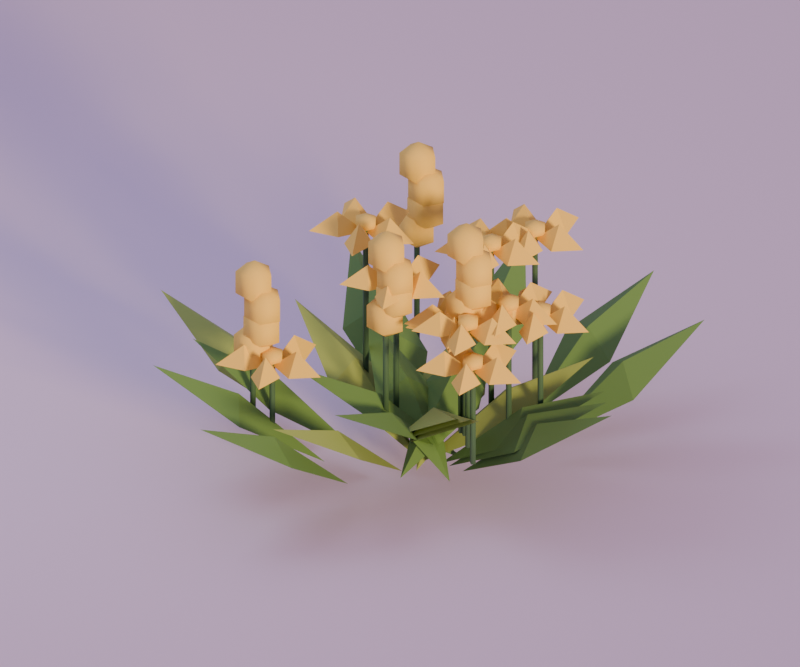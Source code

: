 # Source: bush_flower_yellow.blend  (saved by Blender 5.2.44; exported with 4.5.12 LTS)
import bpy
from mathutils import Matrix  # noqa: F401  (used for matrix-valued properties, if any)

bpy.ops.wm.read_factory_settings(use_empty=True)
scene = bpy.context.scene
scene.name = 'Scene'

# ---- materials (node trees are filled in below, after node groups)
mat_leaf_light = bpy.data.materials.new('leaf_light')
mat_leaf_light.diffuse_color = (0.314, 0.4287, 0.09759, 1.0)
mat_leaf = bpy.data.materials.new('leaf')
mat_leaf.diffuse_color = (0.1248, 0.2623, 0.0648, 1.0)
mat_leaf_dark = bpy.data.materials.new('leaf_dark')
mat_leaf_dark.diffuse_color = (0.05951, 0.1413, 0.06848, 1.0)
mat_flower_yellow = bpy.data.materials.new('flower_yellow')
mat_flower_yellow.diffuse_color = (0.9131, 0.6172, 0.117, 1.0)
mat_cloud = bpy.data.materials.new('cloud')
mat_cloud.diffuse_color = (0.807, 0.6584, 0.7913, 1.0)

# ---- material node trees
mat_leaf_light.use_nodes = True; mat_leaf_light.node_tree.nodes.clear()
_N = mat_leaf_light.node_tree.nodes; _L = mat_leaf_light.node_tree.links
n0 = _N.new('ShaderNodeBsdfPrincipled'); n0.name = 'Principled BSDF'; n0.location = (-200, 100)
n0.inputs[0].default_value = (0.314, 0.4287, 0.09759, 1.0)
n0.inputs[2].default_value = 0.8
n0.inputs[10].default_value = 0.005
n1 = _N.new('ShaderNodeOutputMaterial'); n1.name = 'Material Output'; n1.location = (200, 100)
_L.new(n0.outputs[0], n1.inputs[0])
n1.is_active_output = True
mat_leaf.use_nodes = True; mat_leaf.node_tree.nodes.clear()
_N = mat_leaf.node_tree.nodes; _L = mat_leaf.node_tree.links
n0 = _N.new('ShaderNodeBsdfPrincipled'); n0.name = 'Principled BSDF'; n0.location = (-200, 100)
n0.inputs[0].default_value = (0.1248, 0.2623, 0.0648, 1.0)
n0.inputs[2].default_value = 0.8
n0.inputs[10].default_value = 0.005
n1 = _N.new('ShaderNodeOutputMaterial'); n1.name = 'Material Output'; n1.location = (200, 100)
_L.new(n0.outputs[0], n1.inputs[0])
n1.is_active_output = True
mat_leaf_dark.use_nodes = True; mat_leaf_dark.node_tree.nodes.clear()
_N = mat_leaf_dark.node_tree.nodes; _L = mat_leaf_dark.node_tree.links
n0 = _N.new('ShaderNodeBsdfPrincipled'); n0.name = 'Principled BSDF'; n0.location = (-200, 100)
n0.inputs[0].default_value = (0.05951, 0.1413, 0.06848, 1.0)
n0.inputs[2].default_value = 0.8
n0.inputs[10].default_value = 0.005
n1 = _N.new('ShaderNodeOutputMaterial'); n1.name = 'Material Output'; n1.location = (200, 100)
_L.new(n0.outputs[0], n1.inputs[0])
n1.is_active_output = True
mat_flower_yellow.use_nodes = True; mat_flower_yellow.node_tree.nodes.clear()
_N = mat_flower_yellow.node_tree.nodes; _L = mat_flower_yellow.node_tree.links
n0 = _N.new('ShaderNodeBsdfPrincipled'); n0.name = 'Principled BSDF'; n0.location = (-200, 100)
n0.inputs[0].default_value = (0.9131, 0.6172, 0.117, 1.0)
n0.inputs[2].default_value = 0.8
n0.inputs[10].default_value = 0.005
n1 = _N.new('ShaderNodeOutputMaterial'); n1.name = 'Material Output'; n1.location = (200, 100)
_L.new(n0.outputs[0], n1.inputs[0])
n1.is_active_output = True
mat_cloud.use_nodes = True; mat_cloud.node_tree.nodes.clear()
_N = mat_cloud.node_tree.nodes; _L = mat_cloud.node_tree.links
n0 = _N.new('ShaderNodeBsdfPrincipled'); n0.name = 'Principled BSDF'; n0.location = (-200, 100)
n0.inputs[0].default_value = (0.807, 0.6584, 0.7913, 1.0)
n0.inputs[2].default_value = 0.8
n0.inputs[10].default_value = 0.005
n1 = _N.new('ShaderNodeOutputMaterial'); n1.name = 'Material Output'; n1.location = (200, 100)
_L.new(n0.outputs[0], n1.inputs[0])
n1.is_active_output = True

# ---- world
world_dusk_environment = bpy.data.worlds.new('dusk_environment'); scene.world = world_dusk_environment
world_dusk_environment.use_nodes = True; world_dusk_environment.node_tree.nodes.clear()
_N = world_dusk_environment.node_tree.nodes; _L = world_dusk_environment.node_tree.links
n0 = _N.new('ShaderNodeBackground'); n0.name = 'Background'; n0.location = (-200, 100)
n0.inputs[0].default_value = (0.4793, 0.3916, 0.6867, 1.0)
n0.inputs[1].default_value = 0.6
n1 = _N.new('ShaderNodeOutputWorld'); n1.name = 'World Output'; n1.location = (200, 100)
_L.new(n0.outputs[0], n1.inputs[0])
n1.is_active_output = True

# ---- cameras
cam_camera = bpy.data.cameras.new('camera')
cam_camera.type = 'ORTHO'
cam_camera.lens = 45.0
cam_camera.ortho_scale = 2.102

# ---- lights
light_sunset_key = bpy.data.lights.new('sunset_key', 'SUN')
light_sunset_key.color = (1.0, 0.6939, 0.3515)
light_sunset_key.angle = 0.16
light_sunset_key.energy = 2.7
light_lavender_fill = bpy.data.lights.new('lavender_fill', 'AREA')
light_lavender_fill.color = (0.624, 0.6939, 0.9387)
light_lavender_fill.energy = 13.25
light_lavender_fill.shape = 'DISK'
light_lavender_fill.size = 1.366

# ---- meshes
me_bush_flower_yellow_mesh = bpy.data.meshes.new('bush_flower_yellow_mesh')
me_bush_flower_yellow_mesh.from_pydata([(0.08449, -0.05625, 1.49e-08), (-0.1565, -0.09168, 0.1561), (-0.3561, 0.04804, 0.2943), (-0.1151, 0.08348, 0.1381), (-0.1358, -0.004104, 0.2071), (0.3246, 0.1782, 0.0), (0.4017, 0.4093, 0.1561), (0.6164, 0.5244, 0.2943), (0.5393, 0.2933, 0.1381), (0.4705, 0.3513, 0.2071), (0.23, -0.06018, 1.49e-08), (0.4526, 0.0389, 0.1561), (0.6824, -0.04188, 0.2943), (0.4599, -0.141, 0.1381), (0.4562, -0.05103, 0.2071), (0.01532, 0.01308, 0.0), (0.2507, -0.04969, 0.1561), (0.3787, -0.2569, 0.2943), (0.1434, -0.1942, 0.1381), (0.197, -0.1219, 0.2071), (-0.04511, -0.1232, 1.49e-08), (-0.2284, -0.2837, 0.1561), (-0.4718, -0.2746, 0.2943), (-0.2886, -0.1141, 0.1381), (-0.2585, -0.1989, 0.2071), (0.1583, -0.05456, 1.49e-08), (0.3544, 0.09002, 0.1561), (0.5962, 0.06051, 0.2943), (0.4001, -0.08407, 0.1381), (0.3772, 0.002975, 0.2071), (0.0965, -0.1425, 1.49e-08), (0.1175, -0.3852, 0.1561), (-0.03396, -0.576, 0.2943), (-0.05491, -0.3333, 0.1381), (0.03127, -0.3592, 0.2071), (0.1335, 0.0211, 1.49e-08), (0.187, -0.2165, 0.1561), (0.06282, -0.4261, 0.2943), (0.009241, -0.1885, 0.1381), (0.09814, -0.2025, 0.2071), (0.1114, -0.1775, 1.49e-08), (0.03869, 0.05506, 0.1561), (0.1455, 0.274, 0.2943), (0.2182, 0.04151, 0.1381), (0.1284, 0.04828, 0.2071), (-0.23, -0.07843, 0.0), (-0.4527, -0.1773, 0.1561), (-0.6824, -0.09626, 0.2943), (-0.4598, 0.002589, 0.1381), (-0.4562, -0.08734, 0.2071), (-0.1034, -0.2072, 1.49e-08), (-0.2458, -0.4049, 0.1561), (-0.485, -0.4508, 0.2943), (-0.3426, -0.2531, 0.1381), (-0.2942, -0.329, 0.2071), (-0.06539, 0.1015, 1.49e-08), (-0.294, 0.1856, 0.1561), (-0.4025, 0.4038, 0.2943), (-0.1739, 0.3197, 0.1381), (-0.2339, 0.2526, 0.2071), (0.1116, -0.07084, 1.49e-08), (0.2396, 0.1364, 0.1561), (0.475, 0.1991, 0.2943), (0.347, -0.008118, 0.1381), (0.2933, 0.06413, 0.2071), (0.01118, -0.2755, 1.49e-08), (-0.01256, -0.518, 0.1561), (-0.1963, -0.6779, 0.2943), (-0.1726, -0.4355, 0.1381), (-0.09256, -0.4767, 0.2071), (0.2313, -0.1243, 1.49e-08), (-0.01072, -0.09677, 0.1561), (-0.1678, 0.08943, 0.2943), (0.07425, 0.06191, 0.1381), (0.03176, -0.01743, 0.2071), (0.1259, -0.1211, 1.49e-08), (0.01261, 0.09462, 0.1561), (0.07836, 0.3292, 0.2943), (0.1916, 0.1135, 0.1381), (0.1021, 0.1041, 0.2071), (0.06442, 0.215, 1.49e-08), (-0.06793, 0.4195, 0.1561), (-0.02372, 0.659, 0.2943), (0.1086, 0.4545, 0.1381), (0.02035, 0.437, 0.2071), (0.2226, 0.2478, 1.49e-08), (0.2077, 0.491, 0.1561), (0.3639, 0.6779, 0.2943), (0.3787, 0.4348, 0.1381), (0.2932, 0.4629, 0.2071), (0.0145, 0.03514, 1.49e-08), (0.2408, -0.05511, 0.1561), (0.3433, -0.2761, 0.2943), (0.117, -0.1858, 0.1381), (0.1789, -0.1205, 0.2071), (0.04471, 0.007047, 0.0), (-0.1813, 0.09809, 0.1561), (-0.283, 0.3194, 0.2943), (-0.05706, 0.2284, 0.1381), (-0.1192, 0.1632, 0.2071), (0.1849, -0.05497, 1.49e-08), (0.3956, 0.06733, 0.1561), (0.6328, 0.01159, 0.2943), (0.4221, -0.1107, 0.1381), (0.4088, -0.02169, 0.2071), (0.0263, -0.002221, 0.0), (0.2646, -0.05292, 0.1561), (0.403, -0.2534, 0.2943), (0.1647, -0.2027, 0.1381), (0.2147, -0.1278, 0.2071), (0.2079, -0.003312, 1.49e-08), (0.07364, -0.2066, 0.1561), (-0.1636, -0.2621, 0.2943), (-0.02925, -0.05887, 0.1381), (0.02219, -0.1327, 0.2071), (-0.2896, -0.2806, 0.1171), (-0.2806, -0.2896, 0.1171), (-0.2716, -0.2806, 0.1171), (-0.2806, -0.2716, 0.1171), (-0.2896, -0.2806, 0.3342), (-0.2806, -0.2896, 0.3342), (-0.2716, -0.2806, 0.3342), (-0.2806, -0.2716, 0.3342), (-0.2806, -0.2806, 0.2692), (-0.2286, -0.2806, 0.3017), (-0.2645, -0.2353, 0.3017), (-0.3226, -0.2526, 0.3017), (-0.3226, -0.3086, 0.3017), (-0.2645, -0.3259, 0.3017), (-0.2286, -0.2806, 0.3667), (-0.2645, -0.2353, 0.3667), (-0.3226, -0.2526, 0.3667), (-0.3226, -0.3086, 0.3667), (-0.2645, -0.3259, 0.3667), (-0.2806, -0.2806, 0.3992), (-0.2511, -0.2806, 0.3332), (-0.1991, -0.2806, 0.3657), (-0.2351, -0.2353, 0.3657), (-0.2931, -0.2526, 0.3657), (-0.2931, -0.3086, 0.3657), (-0.2351, -0.3259, 0.3657), (-0.1991, -0.2806, 0.4307), (-0.2351, -0.2353, 0.4307), (-0.2931, -0.2526, 0.4307), (-0.2931, -0.3086, 0.4307), (-0.2351, -0.3259, 0.4307), (-0.2511, -0.2806, 0.4632), (-0.2487, -0.2806, 0.3972), (-0.1968, -0.2806, 0.4297), (-0.2327, -0.2353, 0.4297), (-0.2908, -0.2526, 0.4297), (-0.2908, -0.3086, 0.4297), (-0.2327, -0.3259, 0.4297), (-0.1968, -0.2806, 0.4947), (-0.2327, -0.2353, 0.4947), (-0.2908, -0.2526, 0.4947), (-0.2908, -0.3086, 0.4947), (-0.2327, -0.3259, 0.4947), (-0.2487, -0.2806, 0.5272), (-0.2756, -0.2806, 0.4612), (-0.2237, -0.2806, 0.4937), (-0.2596, -0.2353, 0.4937), (-0.3177, -0.2526, 0.4937), (-0.3177, -0.3086, 0.4937), (-0.2596, -0.3259, 0.4937), (-0.2237, -0.2806, 0.5587), (-0.2596, -0.2353, 0.5587), (-0.3177, -0.2526, 0.5587), (-0.3177, -0.3086, 0.5587), (-0.2596, -0.3259, 0.5587), (-0.2756, -0.2806, 0.5912), (0.2167, -0.05915, 0.1171), (0.2257, -0.06815, 0.1171), (0.2347, -0.05915, 0.1171), (0.2257, -0.05015, 0.1171), (0.2167, -0.05915, 0.4453), (0.2257, -0.06815, 0.4453), (0.2347, -0.05915, 0.4453), (0.2257, -0.05015, 0.4453), (0.2258, -0.05915, 0.4415), (0.3007, -0.01915, 0.4493), (0.3756, -0.05915, 0.449), (0.3007, -0.09915, 0.4413), (0.3007, -0.05915, 0.5053), (0.2257, -0.05906, 0.4415), (0.2108, 0.02454, 0.4493), (0.272, 0.08342, 0.449), (0.2869, -0.0001781, 0.4413), (0.2489, 0.01218, 0.5053), (0.2256, -0.05909, 0.4415), (0.1415, -0.04742, 0.4493), (0.1044, 0.02897, 0.449), (0.1885, 0.0173, 0.4413), (0.165, -0.01506, 0.5053), (0.2256, -0.0592, 0.4415), (0.1885, -0.1356, 0.4493), (0.1044, -0.1473, 0.449), (0.1415, -0.07087, 0.4413), (0.165, -0.1032, 0.5053), (0.2257, -0.05924, 0.4415), (0.2869, -0.1181, 0.4493), (0.272, -0.2017, 0.449), (0.2108, -0.1428, 0.4413), (0.2489, -0.1305, 0.5053), (0.2257, -0.05915, 0.4483), (0.256, -0.05915, 0.4593), (0.2408, -0.0329, 0.4593), (0.2105, -0.0329, 0.4593), (0.1954, -0.05915, 0.4593), (0.2105, -0.0854, 0.4593), (0.2408, -0.0854, 0.4593), (0.256, -0.05915, 0.4813), (0.2408, -0.0329, 0.4813), (0.2105, -0.0329, 0.4813), (0.1954, -0.05915, 0.4813), (0.2105, -0.0854, 0.4813), (0.2408, -0.0854, 0.4813), (0.2257, -0.05915, 0.4923), (0.2168, -0.05297, 0.1171), (0.2258, -0.06197, 0.1171), (0.2348, -0.05297, 0.1171), (0.2258, -0.04397, 0.1171), (0.2168, -0.05297, 0.4311), (0.2258, -0.06197, 0.4311), (0.2348, -0.05297, 0.4311), (0.2258, -0.04397, 0.4311), (0.2259, -0.05297, 0.4273), (0.3008, -0.01297, 0.4351), (0.3757, -0.05297, 0.4348), (0.3008, -0.09297, 0.4271), (0.3008, -0.05297, 0.4911), (0.2258, -0.05289, 0.4273), (0.2109, 0.03072, 0.4351), (0.2721, 0.08959, 0.4348), (0.287, 0.005994, 0.4271), (0.2489, 0.01835, 0.4911), (0.2257, -0.05292, 0.4273), (0.1416, -0.04125, 0.4351), (0.1045, 0.03514, 0.4348), (0.1886, 0.02347, 0.4271), (0.1651, -0.008891, 0.4911), (0.2257, -0.05303, 0.4273), (0.1886, -0.1294, 0.4351), (0.1045, -0.1411, 0.4348), (0.1416, -0.0647, 0.4271), (0.1651, -0.09706, 0.4911), (0.2258, -0.05306, 0.4273), (0.287, -0.1119, 0.4351), (0.2721, -0.1955, 0.4348), (0.2109, -0.1367, 0.4271), (0.2489, -0.1243, 0.4911), (0.2258, -0.05297, 0.4341), (0.2561, -0.05297, 0.4451), (0.2409, -0.02672, 0.4451), (0.2106, -0.02672, 0.4451), (0.1954, -0.05297, 0.4451), (0.2106, -0.07922, 0.4451), (0.2409, -0.07922, 0.4451), (0.2561, -0.05297, 0.4671), (0.2409, -0.02672, 0.4671), (0.2106, -0.02672, 0.4671), (0.1954, -0.05297, 0.4671), (0.2106, -0.07922, 0.4671), (0.2409, -0.07922, 0.4671), (0.2258, -0.05297, 0.4781), (0.3313, -0.1841, 0.1171), (0.3403, -0.1931, 0.1171), (0.3493, -0.1841, 0.1171), (0.3403, -0.1751, 0.1171), (0.3313, -0.1841, 0.3985), (0.3403, -0.1931, 0.3985), (0.3493, -0.1841, 0.3985), (0.3403, -0.1751, 0.3985), (0.3404, -0.1841, 0.3948), (0.4153, -0.1441, 0.4025), (0.4902, -0.1841, 0.4023), (0.4153, -0.2241, 0.3945), (0.4153, -0.1841, 0.4585), (0.3403, -0.184, 0.3948), (0.3254, -0.1004, 0.4025), (0.3866, -0.04154, 0.4023), (0.4015, -0.1251, 0.3945), (0.3634, -0.1128, 0.4585), (0.3402, -0.1841, 0.3948), (0.2561, -0.1724, 0.4025), (0.219, -0.09599, 0.4023), (0.3031, -0.1077, 0.3945), (0.2796, -0.14, 0.4585), (0.3402, -0.1842, 0.3948), (0.3031, -0.2605, 0.4025), (0.219, -0.2722, 0.4023), (0.2561, -0.1958, 0.3945), (0.2796, -0.2282, 0.4585), (0.3403, -0.1842, 0.3948), (0.4015, -0.2431, 0.4025), (0.3866, -0.3267, 0.4023), (0.3254, -0.2678, 0.3945), (0.3634, -0.2554, 0.4585), (0.3403, -0.1841, 0.4015), (0.3706, -0.1841, 0.4125), (0.3554, -0.1579, 0.4125), (0.3251, -0.1579, 0.4125), (0.3099, -0.1841, 0.4125), (0.3251, -0.2104, 0.4125), (0.3554, -0.2104, 0.4125), (0.3706, -0.1841, 0.4345), (0.3554, -0.1579, 0.4345), (0.3251, -0.1579, 0.4345), (0.3099, -0.1841, 0.4345), (0.3251, -0.2104, 0.4345), (0.3554, -0.2104, 0.4345), (0.3403, -0.1841, 0.4455), (0.04001, -0.149, 0.1171), (0.04901, -0.158, 0.1171), (0.05801, -0.149, 0.1171), (0.04901, -0.14, 0.1171), (0.04001, -0.149, 0.4585), (0.04901, -0.158, 0.4585), (0.05801, -0.149, 0.4585), (0.04901, -0.14, 0.4585), (0.04901, -0.149, 0.3935), (0.101, -0.149, 0.426), (0.06507, -0.1037, 0.426), (0.006973, -0.121, 0.426), (0.006973, -0.177, 0.426), (0.06507, -0.1943, 0.426), (0.101, -0.149, 0.491), (0.06507, -0.1037, 0.491), (0.006973, -0.121, 0.491), (0.006973, -0.177, 0.491), (0.06507, -0.1943, 0.491), (0.04901, -0.149, 0.5235), (0.07846, -0.149, 0.4575), (0.1304, -0.149, 0.49), (0.09452, -0.1037, 0.49), (0.03642, -0.121, 0.49), (0.03642, -0.177, 0.49), (0.09452, -0.1943, 0.49), (0.1304, -0.149, 0.555), (0.09452, -0.1037, 0.555), (0.03642, -0.121, 0.555), (0.03642, -0.177, 0.555), (0.09452, -0.1943, 0.555), (0.07846, -0.149, 0.5875), (0.08084, -0.149, 0.5215), (0.1328, -0.149, 0.554), (0.09689, -0.1037, 0.554), (0.0388, -0.121, 0.554), (0.0388, -0.177, 0.554), (0.09689, -0.1943, 0.554), (0.1328, -0.149, 0.619), (0.09689, -0.1037, 0.619), (0.0388, -0.121, 0.619), (0.0388, -0.177, 0.619), (0.09689, -0.1943, 0.619), (0.08084, -0.149, 0.6515), (0.05395, -0.149, 0.5855), (0.1059, -0.149, 0.618), (0.07001, -0.1037, 0.618), (0.01191, -0.121, 0.618), (0.01191, -0.177, 0.618), (0.07001, -0.1943, 0.618), (0.1059, -0.149, 0.683), (0.07001, -0.1037, 0.683), (0.01191, -0.121, 0.683), (0.01191, -0.177, 0.683), (0.07001, -0.1943, 0.683), (0.05395, -0.149, 0.7155), (0.2661, 0.2287, 0.1171), (0.2751, 0.2197, 0.1171), (0.2841, 0.2287, 0.1171), (0.2751, 0.2377, 0.1171), (0.2661, 0.2287, 0.5834), (0.2751, 0.2197, 0.5834), (0.2841, 0.2287, 0.5834), (0.2751, 0.2377, 0.5834), (0.2752, 0.2287, 0.5796), (0.3501, 0.2687, 0.5874), (0.425, 0.2287, 0.5871), (0.3501, 0.1887, 0.5794), (0.3501, 0.2287, 0.6434), (0.2751, 0.2288, 0.5796), (0.2602, 0.3124, 0.5874), (0.3214, 0.3712, 0.5871), (0.3363, 0.2876, 0.5794), (0.2983, 0.3, 0.6434), (0.275, 0.2287, 0.5796), (0.1909, 0.2404, 0.5874), (0.1538, 0.3168, 0.5871), (0.2379, 0.3051, 0.5794), (0.2144, 0.2728, 0.6434), (0.275, 0.2286, 0.5796), (0.2379, 0.1522, 0.5874), (0.1538, 0.1406, 0.5871), (0.1909, 0.2169, 0.5794), (0.2144, 0.1846, 0.6434), (0.2751, 0.2286, 0.5796), (0.3363, 0.1697, 0.5874), (0.3214, 0.0861, 0.5871), (0.2602, 0.145, 0.5794), (0.2983, 0.1573, 0.6434), (0.2751, 0.2287, 0.5864), (0.3054, 0.2287, 0.5974), (0.2902, 0.2549, 0.5974), (0.2599, 0.2549, 0.5974), (0.2448, 0.2287, 0.5974), (0.2599, 0.2024, 0.5974), (0.2902, 0.2024, 0.5974), (0.3054, 0.2287, 0.6194), (0.2902, 0.2549, 0.6194), (0.2599, 0.2549, 0.6194), (0.2448, 0.2287, 0.6194), (0.2599, 0.2024, 0.6194), (0.2902, 0.2024, 0.6194), (0.2751, 0.2287, 0.6304), (0.4019, 0.03841, 0.1171), (0.4109, 0.02941, 0.1171), (0.4199, 0.03841, 0.1171), (0.4109, 0.04741, 0.1171), (0.4019, 0.03841, 0.4673), (0.4109, 0.02941, 0.4673), (0.4199, 0.03841, 0.4673), (0.4109, 0.04741, 0.4673), (0.411, 0.03841, 0.4635), (0.4859, 0.07841, 0.4713), (0.5608, 0.03841, 0.471), (0.4859, -0.001586, 0.4633), (0.4859, 0.03841, 0.5273), (0.4109, 0.0385, 0.4635), (0.396, 0.1221, 0.4713), (0.4572, 0.181, 0.471), (0.4721, 0.09738, 0.4633), (0.4341, 0.1097, 0.5273), (0.4108, 0.03847, 0.4635), (0.3267, 0.05014, 0.4713), (0.2896, 0.1265, 0.471), (0.3737, 0.1149, 0.4633), (0.3502, 0.0825, 0.5273), (0.4108, 0.03836, 0.4635), (0.3737, -0.03803, 0.4713), (0.2896, -0.0497, 0.471), (0.3267, 0.02669, 0.4633), (0.3502, -0.005669, 0.5273), (0.4109, 0.03833, 0.4635), (0.4721, -0.02055, 0.4713), (0.4572, -0.1042, 0.471), (0.396, -0.04528, 0.4633), (0.4341, -0.03291, 0.5273), (0.4109, 0.03841, 0.4703), (0.4412, 0.03841, 0.4813), (0.426, 0.06466, 0.4813), (0.3957, 0.06466, 0.4813), (0.3806, 0.03841, 0.4813), (0.3957, 0.01216, 0.4813), (0.426, 0.01216, 0.4813), (0.4412, 0.03841, 0.5033), (0.426, 0.06466, 0.5033), (0.3957, 0.06466, 0.5033), (0.3806, 0.03841, 0.5033), (0.3957, 0.01216, 0.5033), (0.426, 0.01216, 0.5033), (0.4109, 0.03841, 0.5143), (0.2205, 0.08486, 0.1171), (0.2295, 0.07586, 0.1171), (0.2385, 0.08486, 0.1171), (0.2295, 0.09386, 0.1171), (0.2205, 0.08486, 0.5955), (0.2295, 0.07586, 0.5955), (0.2385, 0.08486, 0.5955), (0.2295, 0.09386, 0.5955), (0.2296, 0.08486, 0.5917), (0.3045, 0.1249, 0.5995), (0.3794, 0.08486, 0.5992), (0.3045, 0.04486, 0.5915), (0.3045, 0.08486, 0.6555), (0.2296, 0.08495, 0.5917), (0.2147, 0.1685, 0.5995), (0.2759, 0.2274, 0.5992), (0.2907, 0.1438, 0.5915), (0.2527, 0.1562, 0.6555), (0.2295, 0.08491, 0.5917), (0.1453, 0.09658, 0.5995), (0.1083, 0.173, 0.5992), (0.1924, 0.1613, 0.5915), (0.1689, 0.1289, 0.6555), (0.2295, 0.0848, 0.5917), (0.1924, 0.008412, 0.5995), (0.1083, -0.003256, 0.5992), (0.1453, 0.07313, 0.5915), (0.1689, 0.04077, 0.6555), (0.2296, 0.08477, 0.5917), (0.2907, 0.02589, 0.5995), (0.2759, -0.05771, 0.5992), (0.2147, 0.001167, 0.5915), (0.2527, 0.01353, 0.6555), (0.2295, 0.08486, 0.5985), (0.2598, 0.08486, 0.6095), (0.2447, 0.1111, 0.6095), (0.2144, 0.1111, 0.6095), (0.1992, 0.08486, 0.6095), (0.2144, 0.05861, 0.6095), (0.2447, 0.05861, 0.6095), (0.2598, 0.08486, 0.6315), (0.2447, 0.1111, 0.6315), (0.2144, 0.1111, 0.6315), (0.1992, 0.08486, 0.6315), (0.2144, 0.05861, 0.6315), (0.2447, 0.05861, 0.6315), (0.2295, 0.08486, 0.6425), (0.2331, -0.0662, 0.1171), (0.2421, -0.0752, 0.1171), (0.2511, -0.0662, 0.1171), (0.2421, -0.0572, 0.1171), (0.2331, -0.0662, 0.5), (0.2421, -0.0752, 0.5), (0.2511, -0.0662, 0.5), (0.2421, -0.0572, 0.5), (0.2421, -0.0662, 0.435), (0.294, -0.0662, 0.4675), (0.2581, -0.0209, 0.4675), (0.2, -0.0382, 0.4675), (0.2, -0.0942, 0.4675), (0.2581, -0.1115, 0.4675), (0.294, -0.0662, 0.5325), (0.2581, -0.0209, 0.5325), (0.2, -0.0382, 0.5325), (0.2, -0.0942, 0.5325), (0.2581, -0.1115, 0.5325), (0.2421, -0.0662, 0.565), (0.2715, -0.0662, 0.499), (0.3235, -0.0662, 0.5315), (0.2876, -0.0209, 0.5315), (0.2295, -0.0382, 0.5315), (0.2295, -0.0942, 0.5315), (0.2876, -0.1115, 0.5315), (0.3235, -0.0662, 0.5965), (0.2876, -0.0209, 0.5965), (0.2295, -0.0382, 0.5965), (0.2295, -0.0942, 0.5965), (0.2876, -0.1115, 0.5965), (0.2715, -0.0662, 0.629), (0.2739, -0.0662, 0.563), (0.3259, -0.0662, 0.5955), (0.29, -0.0209, 0.5955), (0.2319, -0.0382, 0.5955), (0.2319, -0.0942, 0.5955), (0.29, -0.1115, 0.5955), (0.3259, -0.0662, 0.6605), (0.29, -0.0209, 0.6605), (0.2319, -0.0382, 0.6605), (0.2319, -0.0942, 0.6605), (0.29, -0.1115, 0.6605), (0.2739, -0.0662, 0.693), (0.247, -0.0662, 0.627), (0.299, -0.0662, 0.6595), (0.2631, -0.0209, 0.6595), (0.205, -0.0382, 0.6595), (0.205, -0.0942, 0.6595), (0.2631, -0.1115, 0.6595), (0.299, -0.0662, 0.7245), (0.2631, -0.0209, 0.7245), (0.205, -0.0382, 0.7245), (0.205, -0.0942, 0.7245), (0.2631, -0.1115, 0.7245), (0.247, -0.0662, 0.757), (0.2746, -0.1168, 0.1171), (0.2836, -0.1258, 0.1171), (0.2926, -0.1168, 0.1171), (0.2836, -0.1078, 0.1171), (0.2746, -0.1168, 0.4688), (0.2836, -0.1258, 0.4688), (0.2926, -0.1168, 0.4688), (0.2836, -0.1078, 0.4688), (0.2837, -0.1168, 0.4651), (0.3586, -0.07678, 0.4728), (0.4335, -0.1168, 0.4726), (0.3586, -0.1568, 0.4648), (0.3586, -0.1168, 0.5288), (0.2837, -0.1167, 0.4651), (0.2688, -0.03309, 0.4728), (0.33, 0.02579, 0.4726), (0.3448, -0.05781, 0.4648), (0.3068, -0.04545, 0.5288), (0.2836, -0.1167, 0.4651), (0.1994, -0.1051, 0.4728), (0.1624, -0.02867, 0.4726), (0.2465, -0.04034, 0.4648), (0.223, -0.0727, 0.5288), (0.2836, -0.1168, 0.4651), (0.2465, -0.1932, 0.4728), (0.1624, -0.2049, 0.4726), (0.1994, -0.1285, 0.4648), (0.223, -0.1609, 0.5288), (0.2837, -0.1169, 0.4651), (0.3448, -0.1758, 0.4728), (0.33, -0.2594, 0.4726), (0.2688, -0.2005, 0.4648), (0.3068, -0.1881, 0.5288), (0.2836, -0.1168, 0.4718), (0.3139, -0.1168, 0.4828), (0.2988, -0.09053, 0.4828), (0.2685, -0.09053, 0.4828), (0.2533, -0.1168, 0.4828), (0.2685, -0.143, 0.4828), (0.2988, -0.143, 0.4828), (0.3139, -0.1168, 0.5048), (0.2988, -0.09053, 0.5048), (0.2685, -0.09053, 0.5048), (0.2533, -0.1168, 0.5048), (0.2685, -0.143, 0.5048), (0.2988, -0.143, 0.5048), (0.2836, -0.1168, 0.5158), (0.33, -0.003911, 0.1171), (0.339, -0.01291, 0.1171), (0.348, -0.003911, 0.1171), (0.339, 0.005089, 0.1171), (0.33, -0.003911, 0.4896), (0.339, -0.01291, 0.4896), (0.348, -0.003911, 0.4896), (0.339, 0.005089, 0.4896), (0.3391, -0.003911, 0.4859), (0.414, 0.03609, 0.4936), (0.4889, -0.003911, 0.4934), (0.414, -0.04391, 0.4856), (0.414, -0.003911, 0.5496), (0.339, -0.003822, 0.4859), (0.3241, 0.07978, 0.4936), (0.3853, 0.1387, 0.4934), (0.4002, 0.05506, 0.4856), (0.3622, 0.06742, 0.5496), (0.3389, -0.003856, 0.4859), (0.2548, 0.007812, 0.4936), (0.2177, 0.0842, 0.4934), (0.3019, 0.07253, 0.4856), (0.2783, 0.04017, 0.5496), (0.3389, -0.003966, 0.4859), (0.3019, -0.08036, 0.4936), (0.2177, -0.09202, 0.4934), (0.2548, -0.01563, 0.4856), (0.2783, -0.048, 0.5496), (0.339, -0.004, 0.4859), (0.4002, -0.06288, 0.4936), (0.3853, -0.1465, 0.4934), (0.3241, -0.0876, 0.4856), (0.3622, -0.07524, 0.5496), (0.339, -0.003911, 0.4926), (0.3693, -0.003911, 0.5036), (0.3542, 0.02234, 0.5036), (0.3239, 0.02234, 0.5036), (0.3087, -0.003911, 0.5036), (0.3239, -0.03016, 0.5036), (0.3542, -0.03016, 0.5036), (0.3693, -0.003911, 0.5256), (0.3542, 0.02234, 0.5256), (0.3239, 0.02234, 0.5256), (0.3087, -0.003911, 0.5256), (0.3239, -0.03016, 0.5256), (0.3542, -0.03016, 0.5256), (0.339, -0.003911, 0.5366), (-0.2291, -0.2812, 0.1171), (-0.2201, -0.2902, 0.1171), (-0.2111, -0.2812, 0.1171), (-0.2201, -0.2722, 0.1171), (-0.2291, -0.2812, 0.2958), (-0.2201, -0.2902, 0.2958), (-0.2111, -0.2812, 0.2958), (-0.2201, -0.2722, 0.2958), (-0.22, -0.2812, 0.292), (-0.1451, -0.2412, 0.2998), (-0.07016, -0.2812, 0.2995), (-0.1451, -0.3212, 0.2918), (-0.1451, -0.2812, 0.3558), (-0.22, -0.2811, 0.292), (-0.2349, -0.1975, 0.2998), (-0.1737, -0.1386, 0.2995), (-0.1589, -0.2222, 0.2918), (-0.1969, -0.2098, 0.3558), (-0.2201, -0.2811, 0.292), (-0.3043, -0.2695, 0.2998), (-0.3413, -0.1931, 0.2995), (-0.2572, -0.2047, 0.2918), (-0.2807, -0.2371, 0.3558), (-0.2201, -0.2812, 0.292), (-0.2572, -0.3576, 0.2998), (-0.3413, -0.3693, 0.2995), (-0.3043, -0.2929, 0.2918), (-0.2807, -0.3253, 0.3558), (-0.22, -0.2813, 0.292), (-0.1589, -0.3401, 0.2998), (-0.1737, -0.4237, 0.2995), (-0.2349, -0.3649, 0.2918), (-0.1969, -0.3525, 0.3558), (-0.2201, -0.2812, 0.2988), (-0.1898, -0.2812, 0.3098), (-0.2049, -0.2549, 0.3098), (-0.2352, -0.2549, 0.3098), (-0.2504, -0.2812, 0.3098), (-0.2352, -0.3074, 0.3098), (-0.2049, -0.3074, 0.3098), (-0.1898, -0.2812, 0.3318), (-0.2049, -0.2549, 0.3318), (-0.2352, -0.2549, 0.3318), (-0.2504, -0.2812, 0.3318), (-0.2352, -0.3074, 0.3318), (-0.2049, -0.3074, 0.3318), (-0.2201, -0.2812, 0.3428), (-0.1423, 0.2971, 0.1171), (-0.1333, 0.2881, 0.1171), (-0.1243, 0.2971, 0.1171), (-0.1333, 0.3061, 0.1171), (-0.1423, 0.2971, 0.4599), (-0.1333, 0.2881, 0.4599), (-0.1243, 0.2971, 0.4599), (-0.1333, 0.3061, 0.4599), (-0.1333, 0.2971, 0.3949), (-0.08132, 0.2971, 0.4274), (-0.1172, 0.3424, 0.4274), (-0.1753, 0.3251, 0.4274), (-0.1753, 0.2691, 0.4274), (-0.1172, 0.2518, 0.4274), (-0.08132, 0.2971, 0.4924), (-0.1172, 0.3424, 0.4924), (-0.1753, 0.3251, 0.4924), (-0.1753, 0.2691, 0.4924), (-0.1172, 0.2518, 0.4924), (-0.1333, 0.2971, 0.5249), (-0.1038, 0.2971, 0.4589), (-0.05187, 0.2971, 0.4914), (-0.08777, 0.3424, 0.4914), (-0.1459, 0.3251, 0.4914), (-0.1459, 0.2691, 0.4914), (-0.08777, 0.2518, 0.4914), (-0.05187, 0.2971, 0.5564), (-0.08777, 0.3424, 0.5564), (-0.1459, 0.3251, 0.5564), (-0.1459, 0.2691, 0.5564), (-0.08777, 0.2518, 0.5564), (-0.1038, 0.2971, 0.5889), (-0.1015, 0.2971, 0.5229), (-0.0495, 0.2971, 0.5554), (-0.0854, 0.3424, 0.5554), (-0.1435, 0.3251, 0.5554), (-0.1435, 0.2691, 0.5554), (-0.0854, 0.2518, 0.5554), (-0.0495, 0.2971, 0.6204), (-0.0854, 0.3424, 0.6204), (-0.1435, 0.3251, 0.6204), (-0.1435, 0.2691, 0.6204), (-0.0854, 0.2518, 0.6204), (-0.1015, 0.2971, 0.6529), (-0.1283, 0.2971, 0.5869), (-0.07638, 0.2971, 0.6194), (-0.1123, 0.3424, 0.6194), (-0.1704, 0.3251, 0.6194), (-0.1704, 0.2691, 0.6194), (-0.1123, 0.2518, 0.6194), (-0.07638, 0.2971, 0.6844), (-0.1123, 0.3424, 0.6844), (-0.1704, 0.3251, 0.6844), (-0.1704, 0.2691, 0.6844), (-0.1123, 0.2518, 0.6844), (-0.1283, 0.2971, 0.7169), (-0.1207, 0.008545, 0.1171), (-0.1117, -0.0004549, 0.1171), (-0.1027, 0.008545, 0.1171), (-0.1117, 0.01755, 0.1171), (-0.1207, 0.008545, 0.5926), (-0.1117, -0.0004549, 0.5926), (-0.1027, 0.008545, 0.5926), (-0.1117, 0.01755, 0.5926), (-0.1116, 0.008545, 0.5888), (-0.03673, 0.04855, 0.5966), (0.03817, 0.008545, 0.5963), (-0.03673, -0.03145, 0.5886), (-0.03673, 0.008545, 0.6526), (-0.1117, 0.008634, 0.5888), (-0.1266, 0.09224, 0.5966), (-0.06541, 0.1511, 0.5963), (-0.05051, 0.06751, 0.5886), (-0.08856, 0.07987, 0.6526), (-0.1118, 0.0086, 0.5888), (-0.1959, 0.02027, 0.5966), (-0.233, 0.09666, 0.5963), (-0.1489, 0.08499, 0.5886), (-0.1724, 0.05263, 0.6526), (-0.1118, 0.00849, 0.5888), (-0.1489, -0.0679, 0.5966), (-0.233, -0.07957, 0.5963), (-0.1959, -0.003178, 0.5886), (-0.1724, -0.03554, 0.6526), (-0.1117, 0.008456, 0.5888), (-0.05051, -0.05042, 0.5966), (-0.06541, -0.134, 0.5963), (-0.1266, -0.07514, 0.5886), (-0.08856, -0.06278, 0.6526), (-0.1117, 0.008545, 0.5956), (-0.08142, 0.008545, 0.6066), (-0.09658, 0.0348, 0.6066), (-0.1269, 0.0348, 0.6066), (-0.142, 0.008545, 0.6066), (-0.1269, -0.0177, 0.6066), (-0.09658, -0.0177, 0.6066), (-0.08142, 0.008545, 0.6286), (-0.09658, 0.0348, 0.6286), (-0.1269, 0.0348, 0.6286), (-0.142, 0.008545, 0.6286), (-0.1269, -0.0177, 0.6286), (-0.09658, -0.0177, 0.6286), (-0.1117, 0.008545, 0.6396), (0.04139, -0.09975, 0.1171), (0.05039, -0.1088, 0.1171), (0.05939, -0.09975, 0.1171), (0.05039, -0.09075, 0.1171), (0.04139, -0.09975, 0.5309), (0.05039, -0.1088, 0.5309), (0.05939, -0.09975, 0.5309), (0.05039, -0.09075, 0.5309), (0.05048, -0.09975, 0.5272), (0.1254, -0.05975, 0.5349), (0.2003, -0.09975, 0.5347), (0.1254, -0.1398, 0.5269), (0.1254, -0.09975, 0.5909), (0.05041, -0.09967, 0.5272), (0.03552, -0.01606, 0.5349), (0.09671, 0.04282, 0.5347), (0.1116, -0.04079, 0.5269), (0.07356, -0.02843, 0.5909), (0.05031, -0.0997, 0.5272), (-0.0338, -0.08803, 0.5349), (-0.07089, -0.01164, 0.5347), (0.01322, -0.02331, 0.5269), (-0.01029, -0.05567, 0.5909), (0.05031, -0.09981, 0.5272), (0.01322, -0.1762, 0.5349), (-0.07089, -0.1879, 0.5347), (-0.0338, -0.1115, 0.5269), (-0.01029, -0.1438, 0.5909), (0.05041, -0.09984, 0.5272), (0.1116, -0.1587, 0.5349), (0.09671, -0.2423, 0.5347), (0.03552, -0.1834, 0.5269), (0.07356, -0.1711, 0.5909), (0.05039, -0.09975, 0.5339), (0.0807, -0.09975, 0.5449), (0.06554, -0.0735, 0.5449), (0.03523, -0.0735, 0.5449), (0.02007, -0.09975, 0.5449), (0.03523, -0.126, 0.5449), (0.06554, -0.126, 0.5449), (0.0807, -0.09975, 0.5669), (0.06554, -0.0735, 0.5669), (0.03523, -0.0735, 0.5669), (0.02007, -0.09975, 0.5669), (0.03523, -0.126, 0.5669), (0.06554, -0.126, 0.5669), (0.05039, -0.09975, 0.5779)], [], [(0, 1, 4), (1, 2, 4), (2, 3, 4), (3, 0, 4), (5, 6, 9), (6, 7, 9), (7, 8, 9), (8, 5, 9), (10, 11, 14), (11, 12, 14), (12, 13, 14), (13, 10, 14), (15, 16, 19), (16, 17, 19), (17, 18, 19), (18, 15, 19), (20, 21, 24), (21, 22, 24), (22, 23, 24), (23, 20, 24), (25, 26, 29), (26, 27, 29), (27, 28, 29), (28, 25, 29), (30, 31, 34), (31, 32, 34), (32, 33, 34), (33, 30, 34), (35, 36, 39), (36, 37, 39), (37, 38, 39), (38, 35, 39), (40, 41, 44), (41, 42, 44), (42, 43, 44), (43, 40, 44), (45, 46, 49), (46, 47, 49), (47, 48, 49), (48, 45, 49), (50, 51, 54), (51, 52, 54), (52, 53, 54), (53, 50, 54), (55, 56, 59), (56, 57, 59), (57, 58, 59), (58, 55, 59), (60, 61, 64), (61, 62, 64), (62, 63, 64), (63, 60, 64), (65, 66, 69), (66, 67, 69), (67, 68, 69), (68, 65, 69), (70, 71, 74), (71, 72, 74), (72, 73, 74), (73, 70, 74), (75, 76, 79), (76, 77, 79), (77, 78, 79), (78, 75, 79), (80, 81, 84), (81, 82, 84), (82, 83, 84), (83, 80, 84), (85, 86, 89), (86, 87, 89), (87, 88, 89), (88, 85, 89), (90, 91, 94), (91, 92, 94), (92, 93, 94), (93, 90, 94), (95, 96, 99), (96, 97, 99), (97, 98, 99), (98, 95, 99), (100, 101, 104), (101, 102, 104), (102, 103, 104), (103, 100, 104), (105, 106, 109), (106, 107, 109), (107, 108, 109), (108, 105, 109), (110, 111, 114), (111, 112, 114), (112, 113, 114), (113, 110, 114), (118, 117, 116, 115), (119, 120, 121, 122), (115, 116, 120, 119), (116, 117, 121, 120), (117, 118, 122, 121), (118, 115, 119, 122), (123, 125, 124), (123, 126, 125), (123, 127, 126), (123, 128, 127), (123, 124, 128), (124, 125, 130, 129), (125, 126, 131, 130), (126, 127, 132, 131), (127, 128, 133, 132), (128, 124, 129, 133), (134, 129, 130), (134, 130, 131), (134, 131, 132), (134, 132, 133), (134, 133, 129), (135, 137, 136), (135, 138, 137), (135, 139, 138), (135, 140, 139), (135, 136, 140), (136, 137, 142, 141), (137, 138, 143, 142), (138, 139, 144, 143), (139, 140, 145, 144), (140, 136, 141, 145), (146, 141, 142), (146, 142, 143), (146, 143, 144), (146, 144, 145), (146, 145, 141), (147, 149, 148), (147, 150, 149), (147, 151, 150), (147, 152, 151), (147, 148, 152), (148, 149, 154, 153), (149, 150, 155, 154), (150, 151, 156, 155), (151, 152, 157, 156), (152, 148, 153, 157), (158, 153, 154), (158, 154, 155), (158, 155, 156), (158, 156, 157), (158, 157, 153), (159, 161, 160), (159, 162, 161), (159, 163, 162), (159, 164, 163), (159, 160, 164), (160, 161, 166, 165), (161, 162, 167, 166), (162, 163, 168, 167), (163, 164, 169, 168), (164, 160, 165, 169), (170, 165, 166), (170, 166, 167), (170, 167, 168), (170, 168, 169), (170, 169, 165), (174, 173, 172, 171), (175, 176, 177, 178), (171, 172, 176, 175), (172, 173, 177, 176), (173, 174, 178, 177), (174, 171, 175, 178), (179, 180, 183), (180, 181, 183), (181, 182, 183), (182, 179, 183), (184, 185, 188), (185, 186, 188), (186, 187, 188), (187, 184, 188), (189, 190, 193), (190, 191, 193), (191, 192, 193), (192, 189, 193), (194, 195, 198), (195, 196, 198), (196, 197, 198), (197, 194, 198), (199, 200, 203), (200, 201, 203), (201, 202, 203), (202, 199, 203), (204, 206, 205), (204, 207, 206), (204, 208, 207), (204, 209, 208), (204, 210, 209), (204, 205, 210), (205, 206, 212, 211), (206, 207, 213, 212), (207, 208, 214, 213), (208, 209, 215, 214), (209, 210, 216, 215), (210, 205, 211, 216), (217, 211, 212), (217, 212, 213), (217, 213, 214), (217, 214, 215), (217, 215, 216), (217, 216, 211), (221, 220, 219, 218), (222, 223, 224, 225), (218, 219, 223, 222), (219, 220, 224, 223), (220, 221, 225, 224), (221, 218, 222, 225), (226, 227, 230), (227, 228, 230), (228, 229, 230), (229, 226, 230), (231, 232, 235), (232, 233, 235), (233, 234, 235), (234, 231, 235), (236, 237, 240), (237, 238, 240), (238, 239, 240), (239, 236, 240), (241, 242, 245), (242, 243, 245), (243, 244, 245), (244, 241, 245), (246, 247, 250), (247, 248, 250), (248, 249, 250), (249, 246, 250), (251, 253, 252), (251, 254, 253), (251, 255, 254), (251, 256, 255), (251, 257, 256), (251, 252, 257), (252, 253, 259, 258), (253, 254, 260, 259), (254, 255, 261, 260), (255, 256, 262, 261), (256, 257, 263, 262), (257, 252, 258, 263), (264, 258, 259), (264, 259, 260), (264, 260, 261), (264, 261, 262), (264, 262, 263), (264, 263, 258), (268, 267, 266, 265), (269, 270, 271, 272), (265, 266, 270, 269), (266, 267, 271, 270), (267, 268, 272, 271), (268, 265, 269, 272), (273, 274, 277), (274, 275, 277), (275, 276, 277), (276, 273, 277), (278, 279, 282), (279, 280, 282), (280, 281, 282), (281, 278, 282), (283, 284, 287), (284, 285, 287), (285, 286, 287), (286, 283, 287), (288, 289, 292), (289, 290, 292), (290, 291, 292), (291, 288, 292), (293, 294, 297), (294, 295, 297), (295, 296, 297), (296, 293, 297), (298, 300, 299), (298, 301, 300), (298, 302, 301), (298, 303, 302), (298, 304, 303), (298, 299, 304), (299, 300, 306, 305), (300, 301, 307, 306), (301, 302, 308, 307), (302, 303, 309, 308), (303, 304, 310, 309), (304, 299, 305, 310), (311, 305, 306), (311, 306, 307), (311, 307, 308), (311, 308, 309), (311, 309, 310), (311, 310, 305), (315, 314, 313, 312), (316, 317, 318, 319), (312, 313, 317, 316), (313, 314, 318, 317), (314, 315, 319, 318), (315, 312, 316, 319), (320, 322, 321), (320, 323, 322), (320, 324, 323), (320, 325, 324), (320, 321, 325), (321, 322, 327, 326), (322, 323, 328, 327), (323, 324, 329, 328), (324, 325, 330, 329), (325, 321, 326, 330), (331, 326, 327), (331, 327, 328), (331, 328, 329), (331, 329, 330), (331, 330, 326), (332, 334, 333), (332, 335, 334), (332, 336, 335), (332, 337, 336), (332, 333, 337), (333, 334, 339, 338), (334, 335, 340, 339), (335, 336, 341, 340), (336, 337, 342, 341), (337, 333, 338, 342), (343, 338, 339), (343, 339, 340), (343, 340, 341), (343, 341, 342), (343, 342, 338), (344, 346, 345), (344, 347, 346), (344, 348, 347), (344, 349, 348), (344, 345, 349), (345, 346, 351, 350), (346, 347, 352, 351), (347, 348, 353, 352), (348, 349, 354, 353), (349, 345, 350, 354), (355, 350, 351), (355, 351, 352), (355, 352, 353), (355, 353, 354), (355, 354, 350), (356, 358, 357), (356, 359, 358), (356, 360, 359), (356, 361, 360), (356, 357, 361), (357, 358, 363, 362), (358, 359, 364, 363), (359, 360, 365, 364), (360, 361, 366, 365), (361, 357, 362, 366), (367, 362, 363), (367, 363, 364), (367, 364, 365), (367, 365, 366), (367, 366, 362), (371, 370, 369, 368), (372, 373, 374, 375), (368, 369, 373, 372), (369, 370, 374, 373), (370, 371, 375, 374), (371, 368, 372, 375), (376, 377, 380), (377, 378, 380), (378, 379, 380), (379, 376, 380), (381, 382, 385), (382, 383, 385), (383, 384, 385), (384, 381, 385), (386, 387, 390), (387, 388, 390), (388, 389, 390), (389, 386, 390), (391, 392, 395), (392, 393, 395), (393, 394, 395), (394, 391, 395), (396, 397, 400), (397, 398, 400), (398, 399, 400), (399, 396, 400), (401, 403, 402), (401, 404, 403), (401, 405, 404), (401, 406, 405), (401, 407, 406), (401, 402, 407), (402, 403, 409, 408), (403, 404, 410, 409), (404, 405, 411, 410), (405, 406, 412, 411), (406, 407, 413, 412), (407, 402, 408, 413), (414, 408, 409), (414, 409, 410), (414, 410, 411), (414, 411, 412), (414, 412, 413), (414, 413, 408), (418, 417, 416, 415), (419, 420, 421, 422), (415, 416, 420, 419), (416, 417, 421, 420), (417, 418, 422, 421), (418, 415, 419, 422), (423, 424, 427), (424, 425, 427), (425, 426, 427), (426, 423, 427), (428, 429, 432), (429, 430, 432), (430, 431, 432), (431, 428, 432), (433, 434, 437), (434, 435, 437), (435, 436, 437), (436, 433, 437), (438, 439, 442), (439, 440, 442), (440, 441, 442), (441, 438, 442), (443, 444, 447), (444, 445, 447), (445, 446, 447), (446, 443, 447), (448, 450, 449), (448, 451, 450), (448, 452, 451), (448, 453, 452), (448, 454, 453), (448, 449, 454), (449, 450, 456, 455), (450, 451, 457, 456), (451, 452, 458, 457), (452, 453, 459, 458), (453, 454, 460, 459), (454, 449, 455, 460), (461, 455, 456), (461, 456, 457), (461, 457, 458), (461, 458, 459), (461, 459, 460), (461, 460, 455), (465, 464, 463, 462), (466, 467, 468, 469), (462, 463, 467, 466), (463, 464, 468, 467), (464, 465, 469, 468), (465, 462, 466, 469), (470, 471, 474), (471, 472, 474), (472, 473, 474), (473, 470, 474), (475, 476, 479), (476, 477, 479), (477, 478, 479), (478, 475, 479), (480, 481, 484), (481, 482, 484), (482, 483, 484), (483, 480, 484), (485, 486, 489), (486, 487, 489), (487, 488, 489), (488, 485, 489), (490, 491, 494), (491, 492, 494), (492, 493, 494), (493, 490, 494), (495, 497, 496), (495, 498, 497), (495, 499, 498), (495, 500, 499), (495, 501, 500), (495, 496, 501), (496, 497, 503, 502), (497, 498, 504, 503), (498, 499, 505, 504), (499, 500, 506, 505), (500, 501, 507, 506), (501, 496, 502, 507), (508, 502, 503), (508, 503, 504), (508, 504, 505), (508, 505, 506), (508, 506, 507), (508, 507, 502), (512, 511, 510, 509), (513, 514, 515, 516), (509, 510, 514, 513), (510, 511, 515, 514), (511, 512, 516, 515), (512, 509, 513, 516), (517, 519, 518), (517, 520, 519), (517, 521, 520), (517, 522, 521), (517, 518, 522), (518, 519, 524, 523), (519, 520, 525, 524), (520, 521, 526, 525), (521, 522, 527, 526), (522, 518, 523, 527), (528, 523, 524), (528, 524, 525), (528, 525, 526), (528, 526, 527), (528, 527, 523), (529, 531, 530), (529, 532, 531), (529, 533, 532), (529, 534, 533), (529, 530, 534), (530, 531, 536, 535), (531, 532, 537, 536), (532, 533, 538, 537), (533, 534, 539, 538), (534, 530, 535, 539), (540, 535, 536), (540, 536, 537), (540, 537, 538), (540, 538, 539), (540, 539, 535), (541, 543, 542), (541, 544, 543), (541, 545, 544), (541, 546, 545), (541, 542, 546), (542, 543, 548, 547), (543, 544, 549, 548), (544, 545, 550, 549), (545, 546, 551, 550), (546, 542, 547, 551), (552, 547, 548), (552, 548, 549), (552, 549, 550), (552, 550, 551), (552, 551, 547), (553, 555, 554), (553, 556, 555), (553, 557, 556), (553, 558, 557), (553, 554, 558), (554, 555, 560, 559), (555, 556, 561, 560), (556, 557, 562, 561), (557, 558, 563, 562), (558, 554, 559, 563), (564, 559, 560), (564, 560, 561), (564, 561, 562), (564, 562, 563), (564, 563, 559), (568, 567, 566, 565), (569, 570, 571, 572), (565, 566, 570, 569), (566, 567, 571, 570), (567, 568, 572, 571), (568, 565, 569, 572), (573, 574, 577), (574, 575, 577), (575, 576, 577), (576, 573, 577), (578, 579, 582), (579, 580, 582), (580, 581, 582), (581, 578, 582), (583, 584, 587), (584, 585, 587), (585, 586, 587), (586, 583, 587), (588, 589, 592), (589, 590, 592), (590, 591, 592), (591, 588, 592), (593, 594, 597), (594, 595, 597), (595, 596, 597), (596, 593, 597), (598, 600, 599), (598, 601, 600), (598, 602, 601), (598, 603, 602), (598, 604, 603), (598, 599, 604), (599, 600, 606, 605), (600, 601, 607, 606), (601, 602, 608, 607), (602, 603, 609, 608), (603, 604, 610, 609), (604, 599, 605, 610), (611, 605, 606), (611, 606, 607), (611, 607, 608), (611, 608, 609), (611, 609, 610), (611, 610, 605), (615, 614, 613, 612), (616, 617, 618, 619), (612, 613, 617, 616), (613, 614, 618, 617), (614, 615, 619, 618), (615, 612, 616, 619), (620, 621, 624), (621, 622, 624), (622, 623, 624), (623, 620, 624), (625, 626, 629), (626, 627, 629), (627, 628, 629), (628, 625, 629), (630, 631, 634), (631, 632, 634), (632, 633, 634), (633, 630, 634), (635, 636, 639), (636, 637, 639), (637, 638, 639), (638, 635, 639), (640, 641, 644), (641, 642, 644), (642, 643, 644), (643, 640, 644), (645, 647, 646), (645, 648, 647), (645, 649, 648), (645, 650, 649), (645, 651, 650), (645, 646, 651), (646, 647, 653, 652), (647, 648, 654, 653), (648, 649, 655, 654), (649, 650, 656, 655), (650, 651, 657, 656), (651, 646, 652, 657), (658, 652, 653), (658, 653, 654), (658, 654, 655), (658, 655, 656), (658, 656, 657), (658, 657, 652), (662, 661, 660, 659), (663, 664, 665, 666), (659, 660, 664, 663), (660, 661, 665, 664), (661, 662, 666, 665), (662, 659, 663, 666), (667, 668, 671), (668, 669, 671), (669, 670, 671), (670, 667, 671), (672, 673, 676), (673, 674, 676), (674, 675, 676), (675, 672, 676), (677, 678, 681), (678, 679, 681), (679, 680, 681), (680, 677, 681), (682, 683, 686), (683, 684, 686), (684, 685, 686), (685, 682, 686), (687, 688, 691), (688, 689, 691), (689, 690, 691), (690, 687, 691), (692, 694, 693), (692, 695, 694), (692, 696, 695), (692, 697, 696), (692, 698, 697), (692, 693, 698), (693, 694, 700, 699), (694, 695, 701, 700), (695, 696, 702, 701), (696, 697, 703, 702), (697, 698, 704, 703), (698, 693, 699, 704), (705, 699, 700), (705, 700, 701), (705, 701, 702), (705, 702, 703), (705, 703, 704), (705, 704, 699), (709, 708, 707, 706), (710, 711, 712, 713), (706, 707, 711, 710), (707, 708, 712, 711), (708, 709, 713, 712), (709, 706, 710, 713), (714, 716, 715), (714, 717, 716), (714, 718, 717), (714, 719, 718), (714, 715, 719), (715, 716, 721, 720), (716, 717, 722, 721), (717, 718, 723, 722), (718, 719, 724, 723), (719, 715, 720, 724), (725, 720, 721), (725, 721, 722), (725, 722, 723), (725, 723, 724), (725, 724, 720), (726, 728, 727), (726, 729, 728), (726, 730, 729), (726, 731, 730), (726, 727, 731), (727, 728, 733, 732), (728, 729, 734, 733), (729, 730, 735, 734), (730, 731, 736, 735), (731, 727, 732, 736), (737, 732, 733), (737, 733, 734), (737, 734, 735), (737, 735, 736), (737, 736, 732), (738, 740, 739), (738, 741, 740), (738, 742, 741), (738, 743, 742), (738, 739, 743), (739, 740, 745, 744), (740, 741, 746, 745), (741, 742, 747, 746), (742, 743, 748, 747), (743, 739, 744, 748), (749, 744, 745), (749, 745, 746), (749, 746, 747), (749, 747, 748), (749, 748, 744), (750, 752, 751), (750, 753, 752), (750, 754, 753), (750, 755, 754), (750, 751, 755), (751, 752, 757, 756), (752, 753, 758, 757), (753, 754, 759, 758), (754, 755, 760, 759), (755, 751, 756, 760), (761, 756, 757), (761, 757, 758), (761, 758, 759), (761, 759, 760), (761, 760, 756), (765, 764, 763, 762), (766, 767, 768, 769), (762, 763, 767, 766), (763, 764, 768, 767), (764, 765, 769, 768), (765, 762, 766, 769), (770, 771, 774), (771, 772, 774), (772, 773, 774), (773, 770, 774), (775, 776, 779), (776, 777, 779), (777, 778, 779), (778, 775, 779), (780, 781, 784), (781, 782, 784), (782, 783, 784), (783, 780, 784), (785, 786, 789), (786, 787, 789), (787, 788, 789), (788, 785, 789), (790, 791, 794), (791, 792, 794), (792, 793, 794), (793, 790, 794), (795, 797, 796), (795, 798, 797), (795, 799, 798), (795, 800, 799), (795, 801, 800), (795, 796, 801), (796, 797, 803, 802), (797, 798, 804, 803), (798, 799, 805, 804), (799, 800, 806, 805), (800, 801, 807, 806), (801, 796, 802, 807), (808, 802, 803), (808, 803, 804), (808, 804, 805), (808, 805, 806), (808, 806, 807), (808, 807, 802), (812, 811, 810, 809), (813, 814, 815, 816), (809, 810, 814, 813), (810, 811, 815, 814), (811, 812, 816, 815), (812, 809, 813, 816), (817, 818, 821), (818, 819, 821), (819, 820, 821), (820, 817, 821), (822, 823, 826), (823, 824, 826), (824, 825, 826), (825, 822, 826), (827, 828, 831), (828, 829, 831), (829, 830, 831), (830, 827, 831), (832, 833, 836), (833, 834, 836), (834, 835, 836), (835, 832, 836), (837, 838, 841), (838, 839, 841), (839, 840, 841), (840, 837, 841), (842, 844, 843), (842, 845, 844), (842, 846, 845), (842, 847, 846), (842, 848, 847), (842, 843, 848), (843, 844, 850, 849), (844, 845, 851, 850), (845, 846, 852, 851), (846, 847, 853, 852), (847, 848, 854, 853), (848, 843, 849, 854), (855, 849, 850), (855, 850, 851), (855, 851, 852), (855, 852, 853), (855, 853, 854), (855, 854, 849)])
me_bush_flower_yellow_mesh.polygons.foreach_set('use_smooth', [0, 0, 0, 0, 0, 0, 0, 0, 0, 0, 0, 0, 0, 0, 0, 0, 0, 0, 0, 0, 0, 0, 0, 0, 0, 0, 0, 0, 0, 0, 0, 0, 0, 0, 0, 0, 0, 0, 0, 0, 0, 0, 0, 0, 0, 0, 0, 0, 0, 0, 0, 0, 0, 0, 0, 0, 0, 0, 0, 0, 0, 0, 0, 0, 0, 0, 0, 0, 0, 0, 0, 0, 0, 0, 0, 0, 0, 0, 0, 0, 0, 0, 0, 0, 0, 0, 0, 0, 0, 0, 0, 0, 1, 1, 1, 1, 1, 1, 1, 1, 1, 1, 1, 1, 1, 1, 1, 1, 1, 1, 1, 1, 1, 1, 1, 1, 1, 1, 1, 1, 1, 1, 1, 1, 1, 1, 1, 1, 1, 1, 1, 1, 1, 1, 1, 1, 1, 1, 1, 1, 1, 1, 1, 1, 1, 1, 1, 1, 1, 1, 1, 1, 1, 1, 1, 1, 1, 1, 1, 1, 1, 1, 1, 1, 0, 0, 0, 0, 0, 0, 0, 0, 0, 0, 0, 0, 0, 0, 0, 0, 0, 0, 0, 0, 1, 1, 1, 1, 1, 1, 1, 1, 1, 1, 1, 1, 1, 1, 1, 1, 1, 1, 1, 1, 1, 1, 1, 1, 0, 0, 0, 0, 0, 0, 0, 0, 0, 0, 0, 0, 0, 0, 0, 0, 0, 0, 0, 0, 1, 1, 1, 1, 1, 1, 1, 1, 1, 1, 1, 1, 1, 1, 1, 1, 1, 1, 1, 1, 1, 1, 1, 1, 0, 0, 0, 0, 0, 0, 0, 0, 0, 0, 0, 0, 0, 0, 0, 0, 0, 0, 0, 0, 1, 1, 1, 1, 1, 1, 1, 1, 1, 1, 1, 1, 1, 1, 1, 1, 1, 1, 1, 1, 1, 1, 1, 1, 1, 1, 1, 1, 1, 1, 1, 1, 1, 1, 1, 1, 1, 1, 1, 1, 1, 1, 1, 1, 1, 1, 1, 1, 1, 1, 1, 1, 1, 1, 1, 1, 1, 1, 1, 1, 1, 1, 1, 1, 1, 1, 1, 1, 1, 1, 1, 1, 1, 1, 1, 1, 1, 1, 1, 1, 1, 1, 1, 1, 1, 1, 1, 1, 1, 1, 0, 0, 0, 0, 0, 0, 0, 0, 0, 0, 0, 0, 0, 0, 0, 0, 0, 0, 0, 0, 1, 1, 1, 1, 1, 1, 1, 1, 1, 1, 1, 1, 1, 1, 1, 1, 1, 1, 1, 1, 1, 1, 1, 1, 0, 0, 0, 0, 0, 0, 0, 0, 0, 0, 0, 0, 0, 0, 0, 0, 0, 0, 0, 0, 1, 1, 1, 1, 1, 1, 1, 1, 1, 1, 1, 1, 1, 1, 1, 1, 1, 1, 1, 1, 1, 1, 1, 1, 0, 0, 0, 0, 0, 0, 0, 0, 0, 0, 0, 0, 0, 0, 0, 0, 0, 0, 0, 0, 1, 1, 1, 1, 1, 1, 1, 1, 1, 1, 1, 1, 1, 1, 1, 1, 1, 1, 1, 1, 1, 1, 1, 1, 1, 1, 1, 1, 1, 1, 1, 1, 1, 1, 1, 1, 1, 1, 1, 1, 1, 1, 1, 1, 1, 1, 1, 1, 1, 1, 1, 1, 1, 1, 1, 1, 1, 1, 1, 1, 1, 1, 1, 1, 1, 1, 1, 1, 1, 1, 1, 1, 1, 1, 1, 1, 1, 1, 1, 1, 1, 1, 1, 1, 1, 1, 1, 1, 1, 1, 0, 0, 0, 0, 0, 0, 0, 0, 0, 0, 0, 0, 0, 0, 0, 0, 0, 0, 0, 0, 1, 1, 1, 1, 1, 1, 1, 1, 1, 1, 1, 1, 1, 1, 1, 1, 1, 1, 1, 1, 1, 1, 1, 1, 0, 0, 0, 0, 0, 0, 0, 0, 0, 0, 0, 0, 0, 0, 0, 0, 0, 0, 0, 0, 1, 1, 1, 1, 1, 1, 1, 1, 1, 1, 1, 1, 1, 1, 1, 1, 1, 1, 1, 1, 1, 1, 1, 1, 0, 0, 0, 0, 0, 0, 0, 0, 0, 0, 0, 0, 0, 0, 0, 0, 0, 0, 0, 0, 1, 1, 1, 1, 1, 1, 1, 1, 1, 1, 1, 1, 1, 1, 1, 1, 1, 1, 1, 1, 1, 1, 1, 1, 1, 1, 1, 1, 1, 1, 1, 1, 1, 1, 1, 1, 1, 1, 1, 1, 1, 1, 1, 1, 1, 1, 1, 1, 1, 1, 1, 1, 1, 1, 1, 1, 1, 1, 1, 1, 1, 1, 1, 1, 1, 1, 1, 1, 1, 1, 1, 1, 1, 1, 1, 1, 1, 1, 1, 1, 1, 1, 1, 1, 1, 1, 1, 1, 1, 1, 0, 0, 0, 0, 0, 0, 0, 0, 0, 0, 0, 0, 0, 0, 0, 0, 0, 0, 0, 0, 1, 1, 1, 1, 1, 1, 1, 1, 1, 1, 1, 1, 1, 1, 1, 1, 1, 1, 1, 1, 1, 1, 1, 1, 0, 0, 0, 0, 0, 0, 0, 0, 0, 0, 0, 0, 0, 0, 0, 0, 0, 0, 0, 0, 1, 1, 1, 1, 1, 1, 1, 1, 1, 1, 1, 1, 1, 1, 1, 1, 1, 1])
me_bush_flower_yellow_mesh.polygons.foreach_set('material_index', [0, 0, 0, 0, 1, 1, 1, 1, 1, 1, 1, 1, 0, 0, 0, 0, 1, 1, 1, 1, 1, 1, 1, 1, 0, 0, 0, 0, 1, 1, 1, 1, 1, 1, 1, 1, 0, 0, 0, 0, 1, 1, 1, 1, 1, 1, 1, 1, 0, 0, 0, 0, 1, 1, 1, 1, 1, 1, 1, 1, 0, 0, 0, 0, 1, 1, 1, 1, 1, 1, 1, 1, 0, 0, 0, 0, 1, 1, 1, 1, 1, 1, 1, 1, 0, 0, 0, 0, 1, 1, 1, 1, 2, 2, 2, 2, 2, 2, 3, 3, 3, 3, 3, 3, 3, 3, 3, 3, 3, 3, 3, 3, 3, 3, 3, 3, 3, 3, 3, 3, 3, 3, 3, 3, 3, 3, 3, 3, 3, 3, 3, 3, 3, 3, 3, 3, 3, 3, 3, 3, 3, 3, 3, 3, 3, 3, 3, 3, 3, 3, 3, 3, 3, 3, 3, 3, 3, 3, 2, 2, 2, 2, 2, 2, 3, 3, 3, 3, 3, 3, 3, 3, 3, 3, 3, 3, 3, 3, 3, 3, 3, 3, 3, 3, 3, 3, 3, 3, 3, 3, 3, 3, 3, 3, 3, 3, 3, 3, 3, 3, 3, 3, 2, 2, 2, 2, 2, 2, 3, 3, 3, 3, 3, 3, 3, 3, 3, 3, 3, 3, 3, 3, 3, 3, 3, 3, 3, 3, 3, 3, 3, 3, 3, 3, 3, 3, 3, 3, 3, 3, 3, 3, 3, 3, 3, 3, 2, 2, 2, 2, 2, 2, 3, 3, 3, 3, 3, 3, 3, 3, 3, 3, 3, 3, 3, 3, 3, 3, 3, 3, 3, 3, 3, 3, 3, 3, 3, 3, 3, 3, 3, 3, 3, 3, 3, 3, 3, 3, 3, 3, 2, 2, 2, 2, 2, 2, 3, 3, 3, 3, 3, 3, 3, 3, 3, 3, 3, 3, 3, 3, 3, 3, 3, 3, 3, 3, 3, 3, 3, 3, 3, 3, 3, 3, 3, 3, 3, 3, 3, 3, 3, 3, 3, 3, 3, 3, 3, 3, 3, 3, 3, 3, 3, 3, 3, 3, 3, 3, 3, 3, 3, 3, 3, 3, 3, 3, 2, 2, 2, 2, 2, 2, 3, 3, 3, 3, 3, 3, 3, 3, 3, 3, 3, 3, 3, 3, 3, 3, 3, 3, 3, 3, 3, 3, 3, 3, 3, 3, 3, 3, 3, 3, 3, 3, 3, 3, 3, 3, 3, 3, 2, 2, 2, 2, 2, 2, 3, 3, 3, 3, 3, 3, 3, 3, 3, 3, 3, 3, 3, 3, 3, 3, 3, 3, 3, 3, 3, 3, 3, 3, 3, 3, 3, 3, 3, 3, 3, 3, 3, 3, 3, 3, 3, 3, 2, 2, 2, 2, 2, 2, 3, 3, 3, 3, 3, 3, 3, 3, 3, 3, 3, 3, 3, 3, 3, 3, 3, 3, 3, 3, 3, 3, 3, 3, 3, 3, 3, 3, 3, 3, 3, 3, 3, 3, 3, 3, 3, 3, 2, 2, 2, 2, 2, 2, 3, 3, 3, 3, 3, 3, 3, 3, 3, 3, 3, 3, 3, 3, 3, 3, 3, 3, 3, 3, 3, 3, 3, 3, 3, 3, 3, 3, 3, 3, 3, 3, 3, 3, 3, 3, 3, 3, 3, 3, 3, 3, 3, 3, 3, 3, 3, 3, 3, 3, 3, 3, 3, 3, 3, 3, 3, 3, 3, 3, 2, 2, 2, 2, 2, 2, 3, 3, 3, 3, 3, 3, 3, 3, 3, 3, 3, 3, 3, 3, 3, 3, 3, 3, 3, 3, 3, 3, 3, 3, 3, 3, 3, 3, 3, 3, 3, 3, 3, 3, 3, 3, 3, 3, 2, 2, 2, 2, 2, 2, 3, 3, 3, 3, 3, 3, 3, 3, 3, 3, 3, 3, 3, 3, 3, 3, 3, 3, 3, 3, 3, 3, 3, 3, 3, 3, 3, 3, 3, 3, 3, 3, 3, 3, 3, 3, 3, 3, 2, 2, 2, 2, 2, 2, 3, 3, 3, 3, 3, 3, 3, 3, 3, 3, 3, 3, 3, 3, 3, 3, 3, 3, 3, 3, 3, 3, 3, 3, 3, 3, 3, 3, 3, 3, 3, 3, 3, 3, 3, 3, 3, 3, 2, 2, 2, 2, 2, 2, 3, 3, 3, 3, 3, 3, 3, 3, 3, 3, 3, 3, 3, 3, 3, 3, 3, 3, 3, 3, 3, 3, 3, 3, 3, 3, 3, 3, 3, 3, 3, 3, 3, 3, 3, 3, 3, 3, 3, 3, 3, 3, 3, 3, 3, 3, 3, 3, 3, 3, 3, 3, 3, 3, 3, 3, 3, 3, 3, 3, 2, 2, 2, 2, 2, 2, 3, 3, 3, 3, 3, 3, 3, 3, 3, 3, 3, 3, 3, 3, 3, 3, 3, 3, 3, 3, 3, 3, 3, 3, 3, 3, 3, 3, 3, 3, 3, 3, 3, 3, 3, 3, 3, 3, 2, 2, 2, 2, 2, 2, 3, 3, 3, 3, 3, 3, 3, 3, 3, 3, 3, 3, 3, 3, 3, 3, 3, 3, 3, 3, 3, 3, 3, 3, 3, 3, 3, 3, 3, 3, 3, 3, 3, 3, 3, 3, 3, 3])
me_bush_flower_yellow_mesh.materials.append(mat_leaf_light)
me_bush_flower_yellow_mesh.materials.append(mat_leaf)
me_bush_flower_yellow_mesh.materials.append(mat_leaf_dark)
me_bush_flower_yellow_mesh.materials.append(mat_flower_yellow)
me_bush_flower_yellow_mesh.update()
me_preview_ground_mesh = bpy.data.meshes.new('preview_ground_mesh')
me_preview_ground_mesh.from_pydata([(-210.2, -210.2, -0.26), (210.2, -210.2, -0.26), (210.2, 210.2, -0.26), (-210.2, 210.2, -0.26), (-210.2, -210.2, -0.06), (210.2, -210.2, -0.06), (210.2, 210.2, -0.06), (-210.2, 210.2, -0.06)], [], [(3, 2, 1, 0), (0, 1, 5, 4), (1, 2, 6, 5), (2, 3, 7, 6), (3, 0, 4, 7), (4, 5, 6, 7)])
me_preview_ground_mesh.materials.append(mat_cloud)
me_preview_ground_mesh.update()

# ---- objects
ob_bush_flower_yellow = bpy.data.objects.new('bush_flower_yellow', me_bush_flower_yellow_mesh)
ob_sunset_key = bpy.data.objects.new('sunset_key', light_sunset_key)
ob_lavender_fill = bpy.data.objects.new('lavender_fill', light_lavender_fill)
ob_camera = bpy.data.objects.new('camera', cam_camera)
ob_preview_ground = bpy.data.objects.new('preview_ground', me_preview_ground_mesh)

# ---- transforms, parenting, visibility, modifiers, constraints
ob_bush_flower_yellow.location = (0.0, 0.0, 0.0)
ob_sunset_key.location = (30.0, -18.0, 18.0)
ob_sunset_key.rotation_euler = (1.355, 1.43e-07, 1.068)
ob_lavender_fill.location = (-1.471, -0.4203, 2.312)
ob_lavender_fill.rotation_euler = (0.6545, -2.964e-08, -1.292)
ob_camera.location = (1.639, -2.627, 2.062)
ob_camera.rotation_euler = (1.058, -4.69e-09, 0.5579)
ob_preview_ground.location = (0.0, 0.0, 0.0)

# ---- collection membership
scene.collection.objects.link(ob_bush_flower_yellow)
scene.collection.objects.link(ob_sunset_key)
scene.collection.objects.link(ob_lavender_fill)
scene.collection.objects.link(ob_camera)
scene.collection.objects.link(ob_preview_ground)

# ---- scene / render settings (as saved in the file)
scene.camera = ob_camera
scene.frame_start = 1; scene.frame_end = 250; scene.frame_set(1)
scene.render.engine = 'CYCLES'
scene.render.resolution_x = 900
scene.render.resolution_y = 750
scene.render.bake_bias = 0.0
scene.render.bake_samples = 0
scene.render.compositor_device = 'GPU'
scene.cycles.samples = 24
scene.eevee.use_volume_custom_range = False
scene.eevee.fast_gi_thickness_near = 0.1
scene.eevee.fast_gi_thickness_far = 0.0
scene.eevee.ray_tracing_options.screen_trace_thickness = 0.1
scene.view_settings.exposure = 0.5
bpy.context.view_layer.update()

